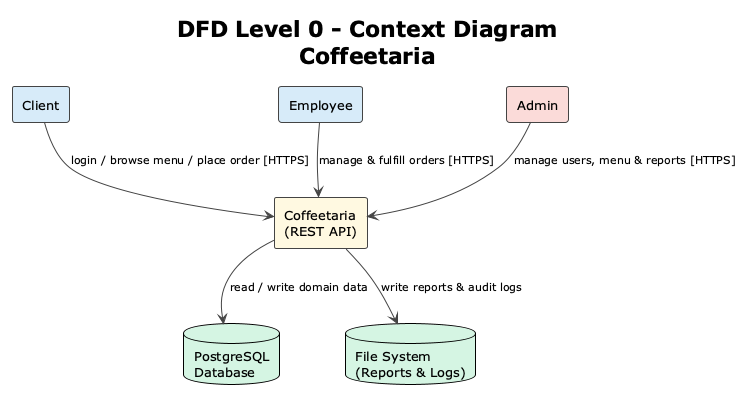

The diagram above was rendered by PlantUML. Its source (embedded in the PNG):
@startuml DFD_Level0_Coffeetaria
!theme plain
skinparam shadowing false
skinparam defaultFontSize 13
skinparam rectangleFontSize 13
skinparam rectangleBorderColor #444444
skinparam arrowColor #444444
skinparam arrowFontSize 11

title DFD Level 0 - Context Diagram\nCoffeetaria

' --- External Entities ---
rectangle "Client" as Client #D6EAF8
rectangle "Employee" as Employee #D6EAF8
rectangle "Admin" as Admin #FADBD8

' --- System ---
rectangle "Coffeetaria\n(REST API)" as System #FFF8E1

' --- Data Stores ---
database "PostgreSQL\nDatabase" as DB #D5F5E3
database "File System\n(Reports & Logs)" as FS #D5F5E3

' --- Flows ---
Client   --> System : login / browse menu / place order [HTTPS]
Employee --> System : manage & fulfill orders [HTTPS]
Admin    --> System : manage users, menu & reports [HTTPS]

System --> DB : read / write domain data
System --> FS : write reports & audit logs

@enduml